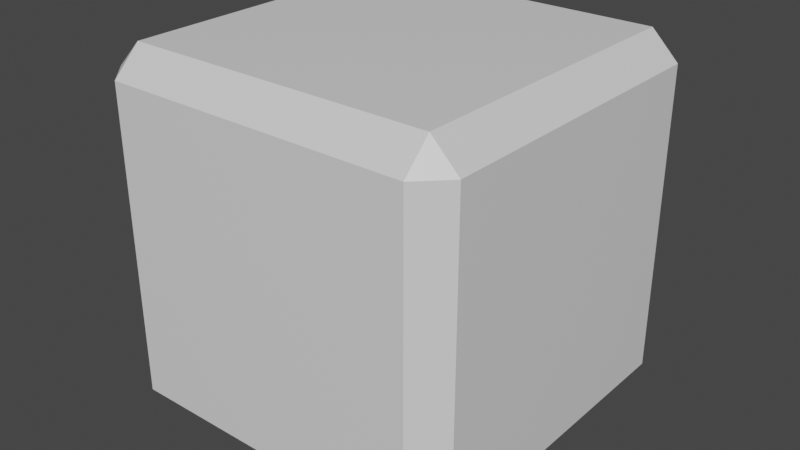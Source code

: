 # Source: box.blend  (saved by Blender 2.93.21; exported with 4.5.12 LTS)
import bpy
from mathutils import Matrix  # noqa: F401  (used for matrix-valued properties, if any)

bpy.ops.wm.read_factory_settings(use_empty=True)
scene = bpy.context.scene
scene.name = 'Scene'

# ---- collections
col_collection = bpy.data.collections.new('Collection'); scene.collection.children.link(col_collection)

# ---- materials (node trees are filled in below, after node groups)
mat_material = bpy.data.materials.new('Material')
mat_material.alpha_threshold = 0.0
mat_material.use_transparent_shadow = False
mat_material.line_color = (0.0, 0.0, 0.0, 1.0)

# ---- material node trees
mat_material.use_nodes = True; mat_material.node_tree.nodes.clear()
_N = mat_material.node_tree.nodes; _L = mat_material.node_tree.links
n0 = _N.new('ShaderNodeOutputMaterial'); n0.name = 'Material Output'; n0.location = (300, 300)
n1 = _N.new('ShaderNodeBsdfPrincipled'); n1.name = 'Principled BSDF'; n1.location = (10, 300)
n1.distribution = 'GGX'
n1.subsurface_method = 'BURLEY'
n1.inputs[2].default_value = 0.4
n1.inputs[3].default_value = 1.45
n1.inputs[27].default_value = (0.0, 0.0, 0.0, 1.0)
n1.inputs[28].default_value = 1.0
_L.new(n1.outputs[0], n0.inputs[0])
n0.is_active_output = True

# ---- world
world_world = bpy.data.worlds.new('World'); scene.world = world_world
world_world.use_nodes = True; world_world.node_tree.nodes.clear()
_N = world_world.node_tree.nodes; _L = world_world.node_tree.links
n0 = _N.new('ShaderNodeOutputWorld'); n0.name = 'World Output'; n0.location = (300, 300)
n1 = _N.new('ShaderNodeBackground'); n1.name = 'Background'; n1.location = (10, 300)
n1.inputs[0].default_value = (0.05088, 0.05088, 0.05088, 1.0)
_L.new(n1.outputs[0], n0.inputs[0])
n0.is_active_output = True
world_world.color = (0.05088, 0.05088, 0.05088)
world_world.use_sun_shadow = False
world_world.sun_shadow_jitter_overblur = 0.0

# ---- meshes
me_cube = bpy.data.meshes.new('Cube')
me_cube.from_pydata([(1.0, 1.0, 1.0), (1.0, 1.0, -1.0), (1.0, -1.0, 1.0), (1.0, -1.0, -1.0), (-1.0, 1.0, 1.0), (-1.0, 1.0, -1.0), (-1.0, -1.0, 1.0), (-1.0, -1.0, -1.0)], [], [(0, 4, 6, 2), (3, 2, 6, 7), (7, 6, 4, 5), (5, 1, 3, 7), (1, 0, 2, 3), (5, 4, 0, 1)])
_uv = me_cube.uv_layers.new(name='UVMap')
_uv.uv.foreach_set('vector', [0.625, 0.5, 0.875, 0.5, 0.875, 0.75, 0.625, 0.75, 0.375, 0.75, 0.625, 0.75, 0.625, 1.0, 0.375, 1.0, 0.375, 0.0, 0.625, 0.0, 0.625, 0.25, 0.375, 0.25, 0.125, 0.5, 0.375, 0.5, 0.375, 0.75, 0.125, 0.75, 0.375, 0.5, 0.625, 0.5, 0.625, 0.75, 0.375, 0.75, 0.375, 0.25, 0.625, 0.25, 0.625, 0.5, 0.375, 0.5])
me_cube.materials.append(mat_material)
me_cube.use_remesh_preserve_volume = False
me_cube.use_remesh_preserve_attributes = False
me_cube.use_mirror_vertex_groups = False
me_cube.update()

# ---- objects
ob_cube = bpy.data.objects.new('Cube', me_cube)

# ---- transforms, parenting, visibility, modifiers, constraints
ob_cube.location = (0.0, 0.0, 0.0)
ob_cube.lock_rotations_4d = False
ob_cube.empty_display_type = 'ARROWS'
ob_cube.lineart.crease_threshold = 0.0
_m = ob_cube.modifiers.new('Bevel', 'BEVEL')
_m.width = 0.15
_m.width_pct = 0.15

# ---- collection membership
col_collection.objects.link(ob_cube)

# ---- scene / render settings (as saved in the file)
scene.frame_start = 1; scene.frame_end = 250; scene.frame_set(1)
scene.render.engine = 'BLENDER_EEVEE_NEXT'
scene.cycles.use_denoising = False
scene.cycles.samples = 128
scene.cycles.sampling_pattern = 'TABULATED_SOBOL'
scene.cycles.use_adaptive_sampling = False
scene.cycles.use_light_tree = False
scene.view_settings.view_transform = 'Filmic'
bpy.context.view_layer.update()

# ---- added for rendering (the .blend has no active camera and no usable light): camera, sun
cam_auto = bpy.data.cameras.new('AutoCamera')
cam_auto.lens = 50.0
cam_auto.sensor_width = 36.0
cam_auto.clip_end = 1000.0
ob_auto_camera = bpy.data.objects.new('AutoCamera', cam_auto)
scene.collection.objects.link(ob_auto_camera)
ob_auto_camera.location = (3.20507, -3.84609, 2.56406)
ob_auto_camera.rotation_euler = (1.09748, -7.21219e-08, 0.694738)
scene.camera = ob_auto_camera
light_auto_sun = bpy.data.lights.new('AutoSun', 'SUN')
light_auto_sun.energy = 3.0
light_auto_sun.angle = 0.0523599
ob_auto_sun = bpy.data.objects.new('AutoSun', light_auto_sun)
scene.collection.objects.link(ob_auto_sun)
ob_auto_sun.rotation_euler = (0.872665, 0.174533, 0.523599)
bpy.context.view_layer.update()
